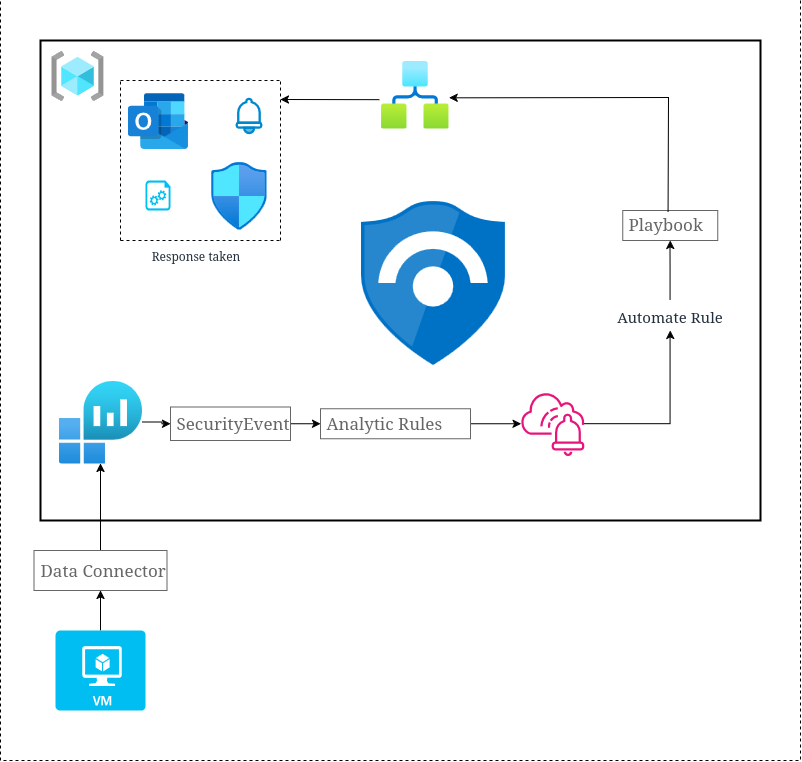

The diagram above was exported from draw.io. Its source (the exported page's mxGraphModel, read from the mxfile embedded in the PNG):
<mxGraphModel dx="1483" dy="792" grid="1" gridSize="10" guides="1" tooltips="1" connect="1" arrows="1" fold="1" page="1" pageScale="1" pageWidth="850" pageHeight="1100" background="light-dark(#FFFFFF,#FDFDFD)" math="0" shadow="0">
  <root>
    <mxCell id="0" />
    <mxCell id="1" parent="0" />
    <mxCell id="ws-Qh6bT8nvdfs_ZoujT-21" value="" style="edgeStyle=orthogonalEdgeStyle;rounded=0;orthogonalLoop=1;jettySize=auto;html=1;strokeColor=light-dark(#000000,#0C0C0C);" edge="1" parent="1" source="ws-Qh6bT8nvdfs_ZoujT-1" target="ws-Qh6bT8nvdfs_ZoujT-16">
      <mxGeometry relative="1" as="geometry" />
    </mxCell>
    <mxCell id="ws-Qh6bT8nvdfs_ZoujT-1" value="" style="verticalLabelPosition=bottom;html=1;verticalAlign=top;align=center;strokeColor=none;fillColor=#00BEF2;shape=mxgraph.azure.virtual_machine;" vertex="1" parent="1">
      <mxGeometry x="95" y="670" width="90" height="80" as="geometry" />
    </mxCell>
    <mxCell id="ws-Qh6bT8nvdfs_ZoujT-2" value="" style="image;aspect=fixed;html=1;points=[];align=center;fontSize=12;image=img/lib/azure2/general/Resource_Groups.svg;" vertex="1" parent="1">
      <mxGeometry x="90" y="90" width="53.13" height="50" as="geometry" />
    </mxCell>
    <mxCell id="ws-Qh6bT8nvdfs_ZoujT-3" value="" style="image;sketch=0;aspect=fixed;html=1;points=[];align=center;fontSize=12;image=img/lib/mscae/Azure_Sentinel.svg;" vertex="1" parent="1">
      <mxGeometry x="400" y="240" width="144.4" height="164.09" as="geometry" />
    </mxCell>
    <mxCell id="ws-Qh6bT8nvdfs_ZoujT-25" value="" style="edgeStyle=orthogonalEdgeStyle;rounded=0;orthogonalLoop=1;jettySize=auto;html=1;strokeColor=light-dark(#000000,#0C0C0C);" edge="1" parent="1" source="ws-Qh6bT8nvdfs_ZoujT-4" target="ws-Qh6bT8nvdfs_ZoujT-23">
      <mxGeometry relative="1" as="geometry" />
    </mxCell>
    <mxCell id="ws-Qh6bT8nvdfs_ZoujT-4" value="" style="image;aspect=fixed;html=1;points=[];align=center;fontSize=12;image=img/lib/azure2/analytics/Log_Analytics_Workspaces.svg;" vertex="1" parent="1">
      <mxGeometry x="98.5" y="420" width="83" height="83" as="geometry" />
    </mxCell>
    <mxCell id="ws-Qh6bT8nvdfs_ZoujT-14" value="" style="endArrow=none;html=1;strokeWidth=2;rounded=0;strokeColor=light-dark(#000000,#101010);" edge="1" parent="1">
      <mxGeometry width="50" height="50" relative="1" as="geometry">
        <mxPoint x="80" y="80" as="sourcePoint" />
        <mxPoint x="80" y="80" as="targetPoint" />
        <Array as="points">
          <mxPoint x="80" y="560" />
          <mxPoint x="800" y="560" />
          <mxPoint x="800" y="80" />
        </Array>
      </mxGeometry>
    </mxCell>
    <mxCell id="ws-Qh6bT8nvdfs_ZoujT-22" value="" style="edgeStyle=orthogonalEdgeStyle;rounded=0;orthogonalLoop=1;jettySize=auto;html=1;strokeColor=light-dark(#000000,#0C0C0C);" edge="1" parent="1" source="ws-Qh6bT8nvdfs_ZoujT-16" target="ws-Qh6bT8nvdfs_ZoujT-4">
      <mxGeometry relative="1" as="geometry" />
    </mxCell>
    <mxCell id="ws-Qh6bT8nvdfs_ZoujT-16" value="Data Connector" style="strokeWidth=1;shadow=0;dashed=0;align=center;html=1;shape=mxgraph.mockup.text.textBox;fontColor=#666666;align=left;fontSize=17;spacingLeft=4;spacingTop=-3;whiteSpace=wrap;strokeColor=#666666;mainText=" vertex="1" parent="1">
      <mxGeometry x="73.5" y="590" width="133" height="40" as="geometry" />
    </mxCell>
    <mxCell id="ws-Qh6bT8nvdfs_ZoujT-28" value="" style="edgeStyle=orthogonalEdgeStyle;rounded=0;orthogonalLoop=1;jettySize=auto;html=1;strokeColor=light-dark(#000000,#020202);" edge="1" parent="1" source="ws-Qh6bT8nvdfs_ZoujT-23" target="ws-Qh6bT8nvdfs_ZoujT-26">
      <mxGeometry relative="1" as="geometry" />
    </mxCell>
    <mxCell id="ws-Qh6bT8nvdfs_ZoujT-23" value="SecurityEvent" style="strokeWidth=1;shadow=0;dashed=0;align=center;html=1;shape=mxgraph.mockup.text.textBox;fontColor=#666666;align=left;fontSize=17;spacingLeft=4;spacingTop=-3;whiteSpace=wrap;strokeColor=#666666;mainText=" vertex="1" parent="1">
      <mxGeometry x="210" y="446.5" width="120" height="33.5" as="geometry" />
    </mxCell>
    <mxCell id="ws-Qh6bT8nvdfs_ZoujT-30" value="" style="edgeStyle=orthogonalEdgeStyle;rounded=0;orthogonalLoop=1;jettySize=auto;html=1;strokeColor=light-dark(#000000,#020202);" edge="1" parent="1" source="ws-Qh6bT8nvdfs_ZoujT-26" target="ws-Qh6bT8nvdfs_ZoujT-29">
      <mxGeometry relative="1" as="geometry" />
    </mxCell>
    <mxCell id="ws-Qh6bT8nvdfs_ZoujT-26" value="&lt;div&gt;Analytic Rules&lt;/div&gt;" style="strokeWidth=1;shadow=0;dashed=0;align=center;html=1;shape=mxgraph.mockup.text.textBox;fontColor=#666666;align=left;fontSize=17;spacingLeft=4;spacingTop=-3;whiteSpace=wrap;strokeColor=#666666;mainText=" vertex="1" parent="1">
      <mxGeometry x="360" y="448.25" width="150" height="30" as="geometry" />
    </mxCell>
    <mxCell id="ws-Qh6bT8nvdfs_ZoujT-35" value="" style="edgeStyle=orthogonalEdgeStyle;rounded=0;orthogonalLoop=1;jettySize=auto;html=1;strokeColor=light-dark(#000000,#020202);" edge="1" parent="1" source="ws-Qh6bT8nvdfs_ZoujT-29" target="ws-Qh6bT8nvdfs_ZoujT-34">
      <mxGeometry relative="1" as="geometry" />
    </mxCell>
    <mxCell id="ws-Qh6bT8nvdfs_ZoujT-29" value="" style="sketch=0;outlineConnect=0;fontColor=#232F3E;gradientColor=none;fillColor=#E7157B;strokeColor=none;dashed=0;verticalLabelPosition=bottom;verticalAlign=top;align=center;html=1;fontSize=12;fontStyle=0;aspect=fixed;pointerEvents=1;shape=mxgraph.aws4.systems_manager_incident_manager;" vertex="1" parent="1">
      <mxGeometry x="560" y="431.13" width="64.25" height="64.25" as="geometry" />
    </mxCell>
    <mxCell id="ws-Qh6bT8nvdfs_ZoujT-38" value="" style="edgeStyle=orthogonalEdgeStyle;rounded=0;orthogonalLoop=1;jettySize=auto;html=1;fontFamily=Helvetica;fontSize=12;fontColor=#232F3E;fontStyle=0;strokeColor=light-dark(#000000,#020202);" edge="1" parent="1" source="ws-Qh6bT8nvdfs_ZoujT-34" target="ws-Qh6bT8nvdfs_ZoujT-37">
      <mxGeometry relative="1" as="geometry" />
    </mxCell>
    <mxCell id="ws-Qh6bT8nvdfs_ZoujT-34" value="Automate Rule" style="whiteSpace=wrap;html=1;verticalAlign=top;fillColor=default;strokeColor=none;fontColor=#232F3E;sketch=0;gradientColor=none;dashed=0;fontStyle=0;pointerEvents=1;fontSize=15;" vertex="1" parent="1">
      <mxGeometry x="639.26" y="340" width="140.74" height="30" as="geometry" />
    </mxCell>
    <mxCell id="ws-Qh6bT8nvdfs_ZoujT-37" value="Playbook" style="strokeWidth=1;shadow=0;dashed=0;align=center;html=1;shape=mxgraph.mockup.text.textBox;fontColor=#666666;align=left;fontSize=17;spacingLeft=4;spacingTop=-3;whiteSpace=wrap;strokeColor=#666666;mainText=;sketch=0;pointerEvents=1;verticalAlign=top;fontFamily=Helvetica;fontStyle=0;fillColor=default;gradientColor=none;" vertex="1" parent="1">
      <mxGeometry x="662.13" y="250" width="95" height="30" as="geometry" />
    </mxCell>
    <mxCell id="ws-Qh6bT8nvdfs_ZoujT-39" value="" style="image;aspect=fixed;html=1;points=[];align=center;fontSize=12;image=img/lib/azure2/internet_of_things/Logic_Apps.svg;dashed=0;sketch=0;pointerEvents=1;verticalAlign=top;fontFamily=Helvetica;fontColor=#232F3E;fontStyle=0;fillColor=default;gradientColor=none;" vertex="1" parent="1">
      <mxGeometry x="420" y="100" width="68" height="68" as="geometry" />
    </mxCell>
    <mxCell id="ws-Qh6bT8nvdfs_ZoujT-43" value="" style="endArrow=classic;html=1;rounded=0;fontFamily=Helvetica;fontSize=12;fontColor=#232F3E;fontStyle=0;strokeColor=light-dark(#000000,#020202);exitX=0.478;exitY=0.064;exitDx=0;exitDy=0;exitPerimeter=0;entryX=1.009;entryY=0.549;entryDx=0;entryDy=0;entryPerimeter=0;" edge="1" parent="1" source="ws-Qh6bT8nvdfs_ZoujT-37" target="ws-Qh6bT8nvdfs_ZoujT-39">
      <mxGeometry width="50" height="50" relative="1" as="geometry">
        <mxPoint x="700" y="220" as="sourcePoint" />
        <mxPoint x="750" y="170" as="targetPoint" />
        <Array as="points">
          <mxPoint x="708" y="137" />
        </Array>
      </mxGeometry>
    </mxCell>
    <mxCell id="ws-Qh6bT8nvdfs_ZoujT-44" value="" style="shape=image;html=1;verticalAlign=top;verticalLabelPosition=bottom;labelBackgroundColor=#ffffff;imageAspect=0;aspect=fixed;image=https://icons.diagrams.net/icon-cache1/Logos_Microsoft_Office_365-2232/Microsoft_Office-07-1169.svg;dashed=0;sketch=0;pointerEvents=1;align=center;fontFamily=Helvetica;fontSize=12;fontColor=#232F3E;fontStyle=0;fillColor=default;gradientColor=none;" vertex="1" parent="1">
      <mxGeometry x="167.5" y="130" width="60" height="60" as="geometry" />
    </mxCell>
    <mxCell id="ws-Qh6bT8nvdfs_ZoujT-45" value="" style="image;aspect=fixed;html=1;points=[];align=center;fontSize=12;image=img/lib/azure2/networking/Network_Security_Groups.svg;dashed=0;sketch=0;pointerEvents=1;verticalAlign=top;fontFamily=Helvetica;fontColor=#232F3E;fontStyle=0;fillColor=default;gradientColor=none;" vertex="1" parent="1">
      <mxGeometry x="250" y="201" width="56.00000000000001" height="68" as="geometry" />
    </mxCell>
    <mxCell id="ws-Qh6bT8nvdfs_ZoujT-46" value="" style="verticalLabelPosition=bottom;html=1;verticalAlign=top;align=center;strokeColor=none;fillColor=#00BEF2;shape=mxgraph.azure.startup_task;pointerEvents=1;dashed=0;sketch=0;fontFamily=Helvetica;fontSize=12;fontColor=#232F3E;fontStyle=0;" vertex="1" parent="1">
      <mxGeometry x="185" y="220" width="25" height="30" as="geometry" />
    </mxCell>
    <mxCell id="ws-Qh6bT8nvdfs_ZoujT-47" value="" style="shape=image;html=1;verticalAlign=top;verticalLabelPosition=bottom;labelBackgroundColor=#ffffff;imageAspect=0;aspect=fixed;image=https://icons.diagrams.net/icon-cache1/Online_shop-2911/alert-bell-notification-850.svg;dashed=0;sketch=0;pointerEvents=1;align=center;fontFamily=Helvetica;fontSize=12;fontColor=#232F3E;fontStyle=0;fillColor=default;gradientColor=none;" vertex="1" parent="1">
      <mxGeometry x="263" y="130" width="50" height="50" as="geometry" />
    </mxCell>
    <mxCell id="ws-Qh6bT8nvdfs_ZoujT-48" value="" style="endArrow=none;dashed=1;html=1;rounded=0;fontFamily=Helvetica;fontSize=12;fontColor=#232F3E;fontStyle=0;strokeColor=light-dark(#000000,#020202);" edge="1" parent="1">
      <mxGeometry width="50" height="50" relative="1" as="geometry">
        <mxPoint x="320" y="280" as="sourcePoint" />
        <mxPoint x="320" y="120" as="targetPoint" />
      </mxGeometry>
    </mxCell>
    <mxCell id="ws-Qh6bT8nvdfs_ZoujT-49" value="" style="endArrow=none;dashed=1;html=1;rounded=0;fontFamily=Helvetica;fontSize=12;fontColor=#232F3E;fontStyle=0;strokeColor=light-dark(#000000,#020202);" edge="1" parent="1">
      <mxGeometry width="50" height="50" relative="1" as="geometry">
        <mxPoint x="160" y="280" as="sourcePoint" />
        <mxPoint x="160" y="120" as="targetPoint" />
      </mxGeometry>
    </mxCell>
    <mxCell id="ws-Qh6bT8nvdfs_ZoujT-50" value="" style="endArrow=none;dashed=1;html=1;rounded=0;fontFamily=Helvetica;fontSize=12;fontColor=#232F3E;fontStyle=0;strokeColor=light-dark(#000000,#020202);" edge="1" parent="1">
      <mxGeometry width="50" height="50" relative="1" as="geometry">
        <mxPoint x="160" y="280" as="sourcePoint" />
        <mxPoint x="320" y="280" as="targetPoint" />
      </mxGeometry>
    </mxCell>
    <mxCell id="ws-Qh6bT8nvdfs_ZoujT-52" value="" style="endArrow=none;dashed=1;html=1;rounded=0;fontFamily=Helvetica;fontSize=12;fontColor=#232F3E;fontStyle=0;strokeColor=light-dark(#000000,#020202);" edge="1" parent="1">
      <mxGeometry width="50" height="50" relative="1" as="geometry">
        <mxPoint x="160" y="120" as="sourcePoint" />
        <mxPoint x="320" y="120" as="targetPoint" />
      </mxGeometry>
    </mxCell>
    <mxCell id="ws-Qh6bT8nvdfs_ZoujT-53" value="" style="endArrow=classic;html=1;rounded=0;fontFamily=Helvetica;fontSize=12;fontColor=#232F3E;fontStyle=0;exitX=-0.017;exitY=0.576;exitDx=0;exitDy=0;exitPerimeter=0;strokeColor=light-dark(#000000,#020202);" edge="1" parent="1" source="ws-Qh6bT8nvdfs_ZoujT-39">
      <mxGeometry width="50" height="50" relative="1" as="geometry">
        <mxPoint x="350" y="201" as="sourcePoint" />
        <mxPoint x="320" y="139" as="targetPoint" />
      </mxGeometry>
    </mxCell>
    <mxCell id="ws-Qh6bT8nvdfs_ZoujT-55" value="Response taken" style="text;html=1;align=center;verticalAlign=middle;resizable=0;points=[];autosize=1;strokeColor=none;fillColor=none;fontFamily=Helvetica;fontSize=12;fontColor=#232F3E;fontStyle=0;" vertex="1" parent="1">
      <mxGeometry x="180" y="280" width="110" height="30" as="geometry" />
    </mxCell>
    <mxCell id="ws-Qh6bT8nvdfs_ZoujT-56" value="" style="endArrow=none;dashed=1;html=1;rounded=0;fontFamily=Helvetica;fontSize=12;fontColor=#232F3E;fontStyle=0;" edge="1" parent="1">
      <mxGeometry width="50" height="50" relative="1" as="geometry">
        <mxPoint x="840" y="40" as="sourcePoint" />
        <mxPoint x="40" y="40" as="targetPoint" />
        <Array as="points">
          <mxPoint x="840" y="800" />
          <mxPoint x="40" y="800" />
        </Array>
      </mxGeometry>
    </mxCell>
  </root>
</mxGraphModel>